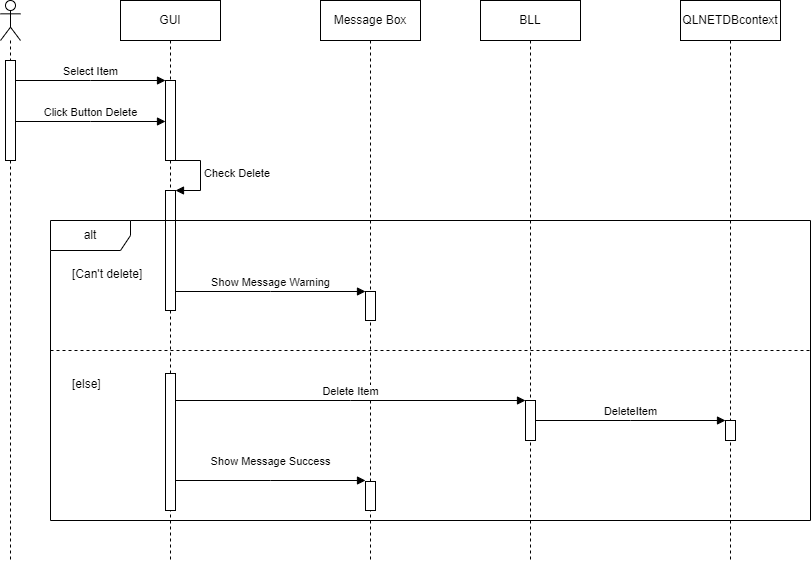

The diagram above was exported from draw.io. Its source (the exported page's mxGraphModel, read from the mxfile embedded in the PNG):
<mxGraphModel dx="868" dy="523" grid="1" gridSize="10" guides="1" tooltips="1" connect="1" arrows="1" fold="1" page="1" pageScale="1" pageWidth="850" pageHeight="1100" math="0" shadow="0">
  <root>
    <mxCell id="0" />
    <mxCell id="1" parent="0" />
    <mxCell id="rqVJIIS1QDU5afxNCxmZ-1" value="" style="shape=umlLifeline;perimeter=lifelinePerimeter;whiteSpace=wrap;html=1;container=1;dropTarget=0;collapsible=0;recursiveResize=0;outlineConnect=0;portConstraint=eastwest;newEdgeStyle={&quot;edgeStyle&quot;:&quot;elbowEdgeStyle&quot;,&quot;elbow&quot;:&quot;vertical&quot;,&quot;curved&quot;:0,&quot;rounded&quot;:0};participant=umlActor;" vertex="1" parent="1">
      <mxGeometry x="150" y="80" width="20" height="560" as="geometry" />
    </mxCell>
    <mxCell id="rqVJIIS1QDU5afxNCxmZ-2" value="" style="html=1;points=[];perimeter=orthogonalPerimeter;outlineConnect=0;targetShapes=umlLifeline;portConstraint=eastwest;newEdgeStyle={&quot;edgeStyle&quot;:&quot;elbowEdgeStyle&quot;,&quot;elbow&quot;:&quot;vertical&quot;,&quot;curved&quot;:0,&quot;rounded&quot;:0};" vertex="1" parent="rqVJIIS1QDU5afxNCxmZ-1">
      <mxGeometry x="5" y="60" width="10" height="100" as="geometry" />
    </mxCell>
    <mxCell id="rqVJIIS1QDU5afxNCxmZ-3" value="GUI" style="shape=umlLifeline;perimeter=lifelinePerimeter;whiteSpace=wrap;html=1;container=1;dropTarget=0;collapsible=0;recursiveResize=0;outlineConnect=0;portConstraint=eastwest;newEdgeStyle={&quot;edgeStyle&quot;:&quot;elbowEdgeStyle&quot;,&quot;elbow&quot;:&quot;vertical&quot;,&quot;curved&quot;:0,&quot;rounded&quot;:0};" vertex="1" parent="1">
      <mxGeometry x="270" y="80" width="100" height="560" as="geometry" />
    </mxCell>
    <mxCell id="rqVJIIS1QDU5afxNCxmZ-4" value="" style="html=1;points=[];perimeter=orthogonalPerimeter;outlineConnect=0;targetShapes=umlLifeline;portConstraint=eastwest;newEdgeStyle={&quot;edgeStyle&quot;:&quot;elbowEdgeStyle&quot;,&quot;elbow&quot;:&quot;vertical&quot;,&quot;curved&quot;:0,&quot;rounded&quot;:0};" vertex="1" parent="rqVJIIS1QDU5afxNCxmZ-3">
      <mxGeometry x="45" y="80" width="10" height="80" as="geometry" />
    </mxCell>
    <mxCell id="rqVJIIS1QDU5afxNCxmZ-5" value="" style="html=1;points=[];perimeter=orthogonalPerimeter;outlineConnect=0;targetShapes=umlLifeline;portConstraint=eastwest;newEdgeStyle={&quot;edgeStyle&quot;:&quot;elbowEdgeStyle&quot;,&quot;elbow&quot;:&quot;vertical&quot;,&quot;curved&quot;:0,&quot;rounded&quot;:0};" vertex="1" parent="rqVJIIS1QDU5afxNCxmZ-3">
      <mxGeometry x="45" y="190" width="10" height="120" as="geometry" />
    </mxCell>
    <mxCell id="rqVJIIS1QDU5afxNCxmZ-6" value="Check Delete" style="html=1;align=left;spacingLeft=2;endArrow=block;rounded=0;edgeStyle=orthogonalEdgeStyle;curved=0;rounded=0;" edge="1" parent="rqVJIIS1QDU5afxNCxmZ-3" target="rqVJIIS1QDU5afxNCxmZ-5">
      <mxGeometry relative="1" as="geometry">
        <mxPoint x="50" y="160" as="sourcePoint" />
        <Array as="points">
          <mxPoint x="80" y="190" />
        </Array>
      </mxGeometry>
    </mxCell>
    <mxCell id="rqVJIIS1QDU5afxNCxmZ-7" value="" style="html=1;points=[];perimeter=orthogonalPerimeter;outlineConnect=0;targetShapes=umlLifeline;portConstraint=eastwest;newEdgeStyle={&quot;edgeStyle&quot;:&quot;elbowEdgeStyle&quot;,&quot;elbow&quot;:&quot;vertical&quot;,&quot;curved&quot;:0,&quot;rounded&quot;:0};" vertex="1" parent="rqVJIIS1QDU5afxNCxmZ-3">
      <mxGeometry x="45" y="373" width="10" height="137" as="geometry" />
    </mxCell>
    <mxCell id="rqVJIIS1QDU5afxNCxmZ-8" value="BLL" style="shape=umlLifeline;perimeter=lifelinePerimeter;whiteSpace=wrap;html=1;container=1;dropTarget=0;collapsible=0;recursiveResize=0;outlineConnect=0;portConstraint=eastwest;newEdgeStyle={&quot;edgeStyle&quot;:&quot;elbowEdgeStyle&quot;,&quot;elbow&quot;:&quot;vertical&quot;,&quot;curved&quot;:0,&quot;rounded&quot;:0};" vertex="1" parent="1">
      <mxGeometry x="630" y="80" width="100" height="560" as="geometry" />
    </mxCell>
    <mxCell id="rqVJIIS1QDU5afxNCxmZ-9" value="" style="html=1;points=[];perimeter=orthogonalPerimeter;outlineConnect=0;targetShapes=umlLifeline;portConstraint=eastwest;newEdgeStyle={&quot;edgeStyle&quot;:&quot;elbowEdgeStyle&quot;,&quot;elbow&quot;:&quot;vertical&quot;,&quot;curved&quot;:0,&quot;rounded&quot;:0};" vertex="1" parent="rqVJIIS1QDU5afxNCxmZ-8">
      <mxGeometry x="45" y="400" width="10" height="40" as="geometry" />
    </mxCell>
    <mxCell id="rqVJIIS1QDU5afxNCxmZ-10" value="QLNETDBcontext" style="shape=umlLifeline;perimeter=lifelinePerimeter;whiteSpace=wrap;html=1;container=1;dropTarget=0;collapsible=0;recursiveResize=0;outlineConnect=0;portConstraint=eastwest;newEdgeStyle={&quot;edgeStyle&quot;:&quot;elbowEdgeStyle&quot;,&quot;elbow&quot;:&quot;vertical&quot;,&quot;curved&quot;:0,&quot;rounded&quot;:0};" vertex="1" parent="1">
      <mxGeometry x="830" y="80" width="100" height="560" as="geometry" />
    </mxCell>
    <mxCell id="rqVJIIS1QDU5afxNCxmZ-11" value="" style="html=1;points=[];perimeter=orthogonalPerimeter;outlineConnect=0;targetShapes=umlLifeline;portConstraint=eastwest;newEdgeStyle={&quot;edgeStyle&quot;:&quot;elbowEdgeStyle&quot;,&quot;elbow&quot;:&quot;vertical&quot;,&quot;curved&quot;:0,&quot;rounded&quot;:0};" vertex="1" parent="rqVJIIS1QDU5afxNCxmZ-10">
      <mxGeometry x="45" y="420" width="10" height="20" as="geometry" />
    </mxCell>
    <mxCell id="rqVJIIS1QDU5afxNCxmZ-12" value="Click Button Delete" style="html=1;verticalAlign=bottom;endArrow=block;edgeStyle=elbowEdgeStyle;elbow=vertical;curved=0;rounded=0;" edge="1" parent="1">
      <mxGeometry width="80" relative="1" as="geometry">
        <mxPoint x="165" y="201" as="sourcePoint" />
        <mxPoint x="315" y="201" as="targetPoint" />
        <mxPoint as="offset" />
      </mxGeometry>
    </mxCell>
    <mxCell id="rqVJIIS1QDU5afxNCxmZ-13" value="Select Item" style="html=1;verticalAlign=bottom;endArrow=block;edgeStyle=elbowEdgeStyle;elbow=vertical;curved=0;rounded=0;" edge="1" parent="1">
      <mxGeometry width="80" relative="1" as="geometry">
        <mxPoint x="165" y="160" as="sourcePoint" />
        <mxPoint x="315" y="160" as="targetPoint" />
      </mxGeometry>
    </mxCell>
    <mxCell id="rqVJIIS1QDU5afxNCxmZ-14" value="Message Box" style="shape=umlLifeline;perimeter=lifelinePerimeter;whiteSpace=wrap;html=1;container=1;dropTarget=0;collapsible=0;recursiveResize=0;outlineConnect=0;portConstraint=eastwest;newEdgeStyle={&quot;edgeStyle&quot;:&quot;elbowEdgeStyle&quot;,&quot;elbow&quot;:&quot;vertical&quot;,&quot;curved&quot;:0,&quot;rounded&quot;:0};" vertex="1" parent="1">
      <mxGeometry x="470" y="80" width="100" height="560" as="geometry" />
    </mxCell>
    <mxCell id="rqVJIIS1QDU5afxNCxmZ-15" value="" style="html=1;points=[];perimeter=orthogonalPerimeter;outlineConnect=0;targetShapes=umlLifeline;portConstraint=eastwest;newEdgeStyle={&quot;edgeStyle&quot;:&quot;elbowEdgeStyle&quot;,&quot;elbow&quot;:&quot;vertical&quot;,&quot;curved&quot;:0,&quot;rounded&quot;:0};" vertex="1" parent="rqVJIIS1QDU5afxNCxmZ-14">
      <mxGeometry x="45" y="291" width="10" height="29" as="geometry" />
    </mxCell>
    <mxCell id="rqVJIIS1QDU5afxNCxmZ-16" value="" style="html=1;points=[];perimeter=orthogonalPerimeter;outlineConnect=0;targetShapes=umlLifeline;portConstraint=eastwest;newEdgeStyle={&quot;edgeStyle&quot;:&quot;elbowEdgeStyle&quot;,&quot;elbow&quot;:&quot;vertical&quot;,&quot;curved&quot;:0,&quot;rounded&quot;:0};" vertex="1" parent="rqVJIIS1QDU5afxNCxmZ-14">
      <mxGeometry x="45" y="481" width="10" height="29" as="geometry" />
    </mxCell>
    <mxCell id="rqVJIIS1QDU5afxNCxmZ-17" value="alt" style="shape=umlFrame;whiteSpace=wrap;html=1;pointerEvents=0;recursiveResize=0;container=1;collapsible=0;width=80;height=30;" vertex="1" parent="1">
      <mxGeometry x="200" y="300" width="760" height="300" as="geometry" />
    </mxCell>
    <mxCell id="rqVJIIS1QDU5afxNCxmZ-18" value="[Can't delete]" style="text;html=1;" vertex="1" parent="rqVJIIS1QDU5afxNCxmZ-17">
      <mxGeometry width="100" height="20" relative="1" as="geometry">
        <mxPoint x="20" y="40" as="offset" />
      </mxGeometry>
    </mxCell>
    <mxCell id="rqVJIIS1QDU5afxNCxmZ-19" value="[else]" style="line;strokeWidth=1;dashed=1;labelPosition=center;verticalLabelPosition=bottom;align=left;verticalAlign=top;spacingLeft=20;spacingTop=15;html=1;whiteSpace=wrap;" vertex="1" parent="rqVJIIS1QDU5afxNCxmZ-17">
      <mxGeometry y="125" width="760" height="10" as="geometry" />
    </mxCell>
    <mxCell id="rqVJIIS1QDU5afxNCxmZ-20" value="Show Message Warning" style="html=1;verticalAlign=bottom;endArrow=block;edgeStyle=elbowEdgeStyle;elbow=vertical;curved=0;rounded=0;" edge="1" parent="1">
      <mxGeometry width="80" relative="1" as="geometry">
        <mxPoint x="325" y="371" as="sourcePoint" />
        <mxPoint x="515" y="371" as="targetPoint" />
      </mxGeometry>
    </mxCell>
    <mxCell id="rqVJIIS1QDU5afxNCxmZ-21" value="Delete Item" style="html=1;verticalAlign=bottom;endArrow=block;edgeStyle=elbowEdgeStyle;elbow=vertical;curved=0;rounded=0;" edge="1" parent="1">
      <mxGeometry width="80" relative="1" as="geometry">
        <mxPoint x="325" y="480" as="sourcePoint" />
        <mxPoint x="675" y="480" as="targetPoint" />
        <mxPoint as="offset" />
      </mxGeometry>
    </mxCell>
    <mxCell id="rqVJIIS1QDU5afxNCxmZ-22" value="DeleteItem" style="html=1;verticalAlign=bottom;endArrow=block;edgeStyle=elbowEdgeStyle;elbow=vertical;curved=0;rounded=0;" edge="1" parent="1">
      <mxGeometry width="80" relative="1" as="geometry">
        <mxPoint x="685" y="500" as="sourcePoint" />
        <mxPoint x="875" y="500" as="targetPoint" />
      </mxGeometry>
    </mxCell>
    <mxCell id="rqVJIIS1QDU5afxNCxmZ-24" value="Show Message Success" style="html=1;verticalAlign=bottom;endArrow=block;edgeStyle=elbowEdgeStyle;elbow=vertical;curved=0;rounded=0;" edge="1" parent="1">
      <mxGeometry y="10" width="80" relative="1" as="geometry">
        <mxPoint x="325" y="560" as="sourcePoint" />
        <mxPoint x="515" y="560" as="targetPoint" />
        <mxPoint as="offset" />
      </mxGeometry>
    </mxCell>
  </root>
</mxGraphModel>